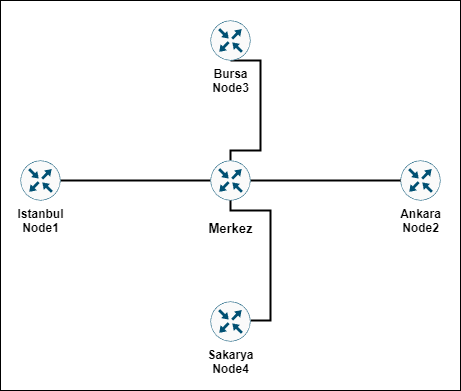

The diagram above was exported from draw.io. Its source (the exported page's mxGraphModel, read from the mxfile embedded in the PNG):
<mxGraphModel dx="1050" dy="533" grid="1" gridSize="10" guides="1" tooltips="1" connect="1" arrows="1" fold="1" page="1" pageScale="1" pageWidth="827" pageHeight="1169" math="0" shadow="0">
  <root>
    <mxCell id="0" />
    <mxCell id="1" parent="0" />
    <mxCell id="-0h9SCeo2v9FLqjWXVZ7-6" value="" style="rounded=0;whiteSpace=wrap;html=1;" vertex="1" parent="1">
      <mxGeometry x="60" y="40" width="460" height="390" as="geometry" />
    </mxCell>
    <mxCell id="-0h9SCeo2v9FLqjWXVZ7-12" style="edgeStyle=orthogonalEdgeStyle;rounded=0;orthogonalLoop=1;jettySize=auto;html=1;entryX=0;entryY=0.5;entryDx=0;entryDy=0;entryPerimeter=0;endArrow=none;endFill=0;strokeWidth=2;" edge="1" parent="1" source="-0h9SCeo2v9FLqjWXVZ7-1" target="-0h9SCeo2v9FLqjWXVZ7-7">
      <mxGeometry relative="1" as="geometry" />
    </mxCell>
    <mxCell id="-0h9SCeo2v9FLqjWXVZ7-1" value="&lt;b&gt;Istanbul&lt;br&gt;Node1&lt;/b&gt;" style="sketch=0;points=[[0.5,0,0],[1,0.5,0],[0.5,1,0],[0,0.5,0],[0.145,0.145,0],[0.8555,0.145,0],[0.855,0.8555,0],[0.145,0.855,0]];verticalLabelPosition=bottom;html=1;verticalAlign=top;aspect=fixed;align=center;pointerEvents=1;shape=mxgraph.cisco19.rect;prIcon=router;fillColor=#FAFAFA;strokeColor=#005073;" vertex="1" parent="1">
      <mxGeometry x="80" y="200" width="40" height="40" as="geometry" />
    </mxCell>
    <mxCell id="-0h9SCeo2v9FLqjWXVZ7-3" value="&lt;b&gt;Ankara&lt;br&gt;Node2&lt;/b&gt;" style="sketch=0;points=[[0.5,0,0],[1,0.5,0],[0.5,1,0],[0,0.5,0],[0.145,0.145,0],[0.8555,0.145,0],[0.855,0.8555,0],[0.145,0.855,0]];verticalLabelPosition=bottom;html=1;verticalAlign=top;aspect=fixed;align=center;pointerEvents=1;shape=mxgraph.cisco19.rect;prIcon=router;fillColor=#FAFAFA;strokeColor=#005073;" vertex="1" parent="1">
      <mxGeometry x="460" y="200" width="40" height="40" as="geometry" />
    </mxCell>
    <mxCell id="-0h9SCeo2v9FLqjWXVZ7-15" style="edgeStyle=orthogonalEdgeStyle;rounded=0;orthogonalLoop=1;jettySize=auto;html=1;entryX=0;entryY=0.5;entryDx=0;entryDy=0;entryPerimeter=0;endArrow=none;endFill=0;strokeWidth=2;" edge="1" parent="1" source="-0h9SCeo2v9FLqjWXVZ7-7" target="-0h9SCeo2v9FLqjWXVZ7-3">
      <mxGeometry relative="1" as="geometry" />
    </mxCell>
    <mxCell id="-0h9SCeo2v9FLqjWXVZ7-16" style="edgeStyle=orthogonalEdgeStyle;rounded=0;orthogonalLoop=1;jettySize=auto;html=1;entryX=0.5;entryY=1;entryDx=0;entryDy=0;entryPerimeter=0;endArrow=none;endFill=0;strokeWidth=2;" edge="1" parent="1" source="-0h9SCeo2v9FLqjWXVZ7-7" target="-0h9SCeo2v9FLqjWXVZ7-10">
      <mxGeometry relative="1" as="geometry">
        <Array as="points">
          <mxPoint x="290" y="190" />
          <mxPoint x="320" y="190" />
          <mxPoint x="320" y="100" />
        </Array>
      </mxGeometry>
    </mxCell>
    <mxCell id="-0h9SCeo2v9FLqjWXVZ7-7" value="&lt;b&gt;&lt;font style=&quot;&quot;&gt;&lt;br&gt;&lt;font style=&quot;font-size: 13px;&quot;&gt;Merkez&lt;/font&gt;&lt;/font&gt;&lt;/b&gt;" style="sketch=0;points=[[0.5,0,0],[1,0.5,0],[0.5,1,0],[0,0.5,0],[0.145,0.145,0],[0.8555,0.145,0],[0.855,0.8555,0],[0.145,0.855,0]];verticalLabelPosition=bottom;html=1;verticalAlign=top;aspect=fixed;align=center;pointerEvents=1;shape=mxgraph.cisco19.rect;prIcon=router;fillColor=#FAFAFA;strokeColor=#005073;" vertex="1" parent="1">
      <mxGeometry x="270" y="200" width="40" height="40" as="geometry" />
    </mxCell>
    <mxCell id="-0h9SCeo2v9FLqjWXVZ7-10" value="&lt;b&gt;Bursa&lt;br&gt;Node3&lt;/b&gt;" style="sketch=0;points=[[0.5,0,0],[1,0.5,0],[0.5,1,0],[0,0.5,0],[0.145,0.145,0],[0.8555,0.145,0],[0.855,0.8555,0],[0.145,0.855,0]];verticalLabelPosition=bottom;html=1;verticalAlign=top;aspect=fixed;align=center;pointerEvents=1;shape=mxgraph.cisco19.rect;prIcon=router;fillColor=#FAFAFA;strokeColor=#005073;" vertex="1" parent="1">
      <mxGeometry x="270" y="60" width="40" height="40" as="geometry" />
    </mxCell>
    <mxCell id="-0h9SCeo2v9FLqjWXVZ7-14" style="edgeStyle=orthogonalEdgeStyle;rounded=0;orthogonalLoop=1;jettySize=auto;html=1;entryX=0.5;entryY=1;entryDx=0;entryDy=0;entryPerimeter=0;endArrow=none;endFill=0;strokeWidth=2;" edge="1" parent="1" source="-0h9SCeo2v9FLqjWXVZ7-11" target="-0h9SCeo2v9FLqjWXVZ7-7">
      <mxGeometry relative="1" as="geometry">
        <Array as="points">
          <mxPoint x="330" y="360" />
          <mxPoint x="330" y="250" />
          <mxPoint x="290" y="250" />
        </Array>
      </mxGeometry>
    </mxCell>
    <mxCell id="-0h9SCeo2v9FLqjWXVZ7-11" value="&lt;b&gt;Sakarya&lt;br&gt;Node4&lt;/b&gt;" style="sketch=0;points=[[0.5,0,0],[1,0.5,0],[0.5,1,0],[0,0.5,0],[0.145,0.145,0],[0.8555,0.145,0],[0.855,0.8555,0],[0.145,0.855,0]];verticalLabelPosition=bottom;html=1;verticalAlign=top;aspect=fixed;align=center;pointerEvents=1;shape=mxgraph.cisco19.rect;prIcon=router;fillColor=#FAFAFA;strokeColor=#005073;" vertex="1" parent="1">
      <mxGeometry x="270" y="341" width="40" height="40" as="geometry" />
    </mxCell>
  </root>
</mxGraphModel>